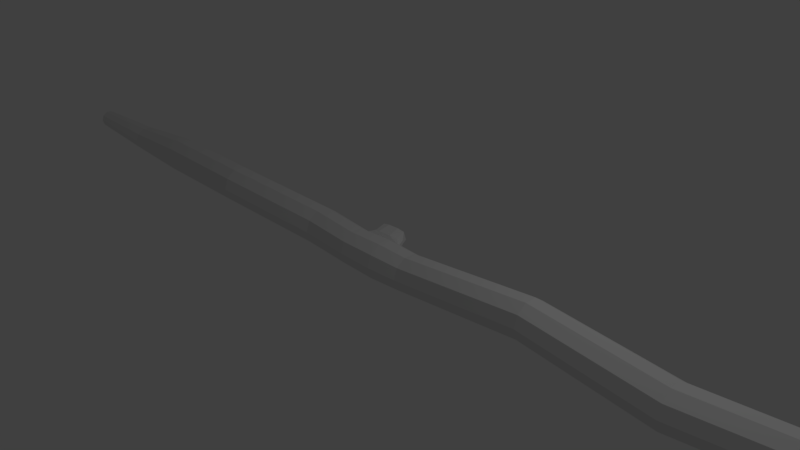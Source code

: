 # Source: branch.blend  (saved by Blender 2.78.0; exported with 4.5.12 LTS)
import bpy
from mathutils import Matrix  # noqa: F401  (used for matrix-valued properties, if any)

bpy.ops.wm.read_factory_settings(use_empty=True)
scene = bpy.context.scene
scene.name = 'Scene'

# ---- collections
col_collection_1 = bpy.data.collections.new('Collection 1'); scene.collection.children.link(col_collection_1)

# ---- world
world_world = bpy.data.worlds.new('World'); scene.world = world_world
world_world.color = (0.05088, 0.05088, 0.05088)
world_world.use_sun_shadow = False
world_world.sun_shadow_jitter_overblur = 0.0
world_world.cycles.sampling_method = 'MANUAL'

# ---- cameras
cam_camera = bpy.data.cameras.new('Camera')
cam_camera.clip_end = 100.0
cam_camera.lens = 35.0
cam_camera.sensor_width = 32.0
cam_camera.sensor_height = 18.0
cam_camera.ortho_scale = 7.314
cam_camera.dof.focus_distance = 0.0
cam_camera.dof.aperture_fstop = 128.0

# ---- lights
light_lamp = bpy.data.lights.new('Lamp', 'POINT')
light_lamp.transmission_factor = 0.0
light_lamp.cutoff_distance = 30.0
light_lamp.energy = 100.0
light_lamp.shadow_buffer_clip_start = 1.001
light_lamp.shadow_soft_size = 0.1
light_lamp.shadow_maximum_resolution = 0.006
light_lamp.use_absolute_resolution = True

# ---- meshes
me_cylinder = bpy.data.meshes.new('Cylinder')
me_cylinder.from_pydata([(-9.471e-09, 0.4061, -0.9056), (0.0, 1.0, 1.0), (0.2387, 0.3286, -0.9056), (0.5878, 0.809, 1.0), (0.3863, 0.1255, -0.9056), (0.9511, 0.309, 1.0), (0.3863, -0.1255, -0.9056), (0.9511, -0.309, 1.0), (0.2387, -0.3286, -0.9056), (0.5878, -0.809, 1.0), (-4.498e-08, -0.4061, -0.9056), (-8.742e-08, -1.0, 1.0), (-0.2387, -0.3286, -0.9056), (-0.5878, -0.809, 1.0), (-0.3863, -0.1255, -0.9056), (-0.9511, -0.309, 1.0), (-0.3863, 0.1255, -0.9056), (-0.9511, 0.309, 1.0), (-0.2387, 0.3286, -0.9056), (-0.5878, 0.809, 1.0), (0.1782, 0.7945, -0.7463), (-7.08e-09, 0.9517, -0.587), (-0.2193, 0.6427, -0.3618), (-0.01054, 0.9454, -0.1304), (-0.01742, 0.7858, 0.09291), (-0.6657, 0.6888, 0.3361), (0.001688, 1.001, 0.5557), (-0.455, 1.063, 0.7694), (-0.01153, 0.9186, 0.7694), (0.4841, 0.8445, 0.5557), (-0.2215, 0.5445, 0.3361), (0.4177, 0.6444, 0.09291), (0.4501, 0.7957, -0.1304), (0.2393, 0.4937, -0.3618), (0.4716, 0.7985, -0.587), (0.5249, 0.6818, -0.7463), (0.2625, 0.5414, 0.7694), (0.7822, 0.4342, 0.5557), (0.05306, 0.1666, 0.3361), (0.6867, 0.2743, 0.09291), (0.7348, 0.4039, -0.1304), (0.5227, 0.1036, -0.3618), (0.7631, 0.3973, -0.587), (0.7392, 0.3869, -0.7463), (0.2625, 0.07511, 0.7694), (0.7822, -0.07297, 0.5557), (0.05306, -0.3005, 0.3361), (0.6867, -0.1833, 0.09291), (0.7348, -0.08049, -0.1304), (0.5227, -0.3785, -0.3618), (0.7631, -0.09861, -0.587), (0.7392, 0.02228, -0.7463), (-0.01153, -0.3021, 0.7694), (0.4841, -0.4833, 0.5557), (-0.2215, -0.6783, 0.3361), (0.4177, -0.5535, 0.09291), (0.4501, -0.4723, -0.1304), (0.2393, -0.7686, -0.3618), (0.4716, -0.4998, -0.587), (0.5249, -0.2727, -0.7463), (-0.455, -0.4462, 0.7694), (0.001688, -0.64, 0.5557), (-0.6657, -0.8227, 0.3361), (-0.01742, -0.6949, 0.09291), (-0.01054, -0.622, -0.1304), (-0.2193, -0.9176, -0.3618), (-7.723e-08, -0.653, -0.587), (0.1782, -0.3853, -0.7463), (-0.8984, -0.3021, 0.7694), (-0.4807, -0.4833, 0.5557), (-1.11, -0.6783, 0.3361), (-0.4526, -0.5535, 0.09291), (-0.4712, -0.4723, -0.1304), (-0.6778, -0.7686, -0.3618), (-0.4716, -0.4998, -0.587), (-0.1686, -0.2727, -0.7463), (-1.172, 0.07511, 0.7694), (-0.7788, -0.07297, 0.5557), (-1.384, -0.3005, 0.3361), (-0.7215, -0.1833, 0.09291), (-0.7559, -0.08049, -0.1304), (-0.9612, -0.3785, -0.3618), (-0.7631, -0.09861, -0.587), (-0.3829, 0.02228, -0.7463), (-1.172, 0.5414, 0.7694), (-0.7788, 0.4342, 0.5557), (-1.384, 0.1666, 0.3361), (-0.7215, 0.2743, 0.09291), (-0.7559, 0.4039, -0.1304), (-0.9612, 0.1036, -0.3618), (-0.7631, 0.3973, -0.587), (-0.3829, 0.3869, -0.7463), (-0.8984, 0.9186, 0.7694), (-0.4807, 0.8445, 0.5557), (-1.11, 0.5445, 0.3361), (-0.4526, 0.6444, 0.09291), (-0.4712, 0.7957, -0.1304), (-0.6778, 0.4937, -0.3618), (-0.4716, 0.7985, -0.587), (-0.1686, 0.6818, -0.7463), (-0.01742, 0.7445, -0.0313), (-0.01742, 0.8213, 0.03528), (0.4529, 0.6684, 0.03528), (0.426, 0.6004, -0.0313), (0.7436, 0.2684, 0.03528), (0.7001, 0.2232, -0.0313), (0.7436, -0.2261, 0.03528), (0.7001, -0.243, -0.0313), (0.4529, -0.6262, 0.03528), (0.426, -0.6203, -0.0313), (-0.01742, -0.779, 0.03528), (-0.01742, -0.7643, -0.0313), (-0.4877, -0.6262, 0.03528), (-0.4609, -0.6203, -0.0313), (-0.7784, -0.2261, 0.03528), (-0.7349, -0.243, -0.0313), (-0.7784, 0.2684, 0.03528), (-0.7349, 0.2232, -0.0313), (-0.4877, 0.6684, 0.03528), (-0.4609, 0.6004, -0.0313), (3.191e-10, 0.9371, -0.01235), (-2.647e-10, 0.9671, 0.01235), (-0.593, 0.7744, 0.01235), (-0.5815, 0.7482, -0.01235), (-0.313, 0.6485, -0.0313), (-0.1652, 0.6965, -0.0313), (-0.331, 0.7194, 0.03528), (-0.1742, 0.7703, 0.03528), (-0.5187, 0.842, -0.02367), (-0.1383, 0.9656, -0.02367), (-0.5337, 0.896, 0.02478), (-0.1458, 1.022, 0.02478), (-0.2072, 1.391, -0.01123), (-0.2072, 1.416, 0.009326), (-0.701, 1.256, 0.009326), (-0.6914, 1.234, -0.01123), (-0.4248, 1.022, -0.02722), (-0.3017, 1.062, -0.02722), (-0.4397, 1.082, 0.02972), (-0.3092, 1.124, 0.02972), (-0.2661, 1.357, -0.02392), (-0.6266, 1.24, -0.02392), (-0.2732, 1.41, 0.02201), (-0.6409, 1.291, 0.02201)], [], [(27, 1, 3, 28), (28, 3, 5, 36), (36, 5, 7, 44), (44, 7, 9, 52), (52, 9, 11, 60), (60, 11, 13, 68), (68, 13, 15, 76), (76, 15, 17, 84), (3, 1, 19, 17, 15, 13, 11, 9, 7, 5), (84, 17, 19, 92), (92, 19, 1, 27), (0, 2, 4, 6, 8, 10, 12, 14, 16, 18), (18, 99, 20, 0), (99, 98, 21, 20), (98, 97, 22, 21), (97, 96, 23, 22), (118, 95, 24, 101, 127, 126), (95, 94, 25, 24), (94, 93, 26, 25), (93, 92, 27, 26), (16, 91, 99, 18), (91, 90, 98, 99), (90, 89, 97, 98), (89, 88, 96, 97), (116, 87, 95, 118), (87, 86, 94, 95), (86, 85, 93, 94), (85, 84, 92, 93), (14, 83, 91, 16), (83, 82, 90, 91), (82, 81, 89, 90), (81, 80, 88, 89), (114, 79, 87, 116), (79, 78, 86, 87), (78, 77, 85, 86), (77, 76, 84, 85), (12, 75, 83, 14), (75, 74, 82, 83), (74, 73, 81, 82), (73, 72, 80, 81), (112, 71, 79, 114), (71, 70, 78, 79), (70, 69, 77, 78), (69, 68, 76, 77), (10, 67, 75, 12), (67, 66, 74, 75), (66, 65, 73, 74), (65, 64, 72, 73), (110, 63, 71, 112), (63, 62, 70, 71), (62, 61, 69, 70), (61, 60, 68, 69), (8, 59, 67, 10), (59, 58, 66, 67), (58, 57, 65, 66), (57, 56, 64, 65), (108, 55, 63, 110), (55, 54, 62, 63), (54, 53, 61, 62), (53, 52, 60, 61), (6, 51, 59, 8), (51, 50, 58, 59), (50, 49, 57, 58), (49, 48, 56, 57), (106, 47, 55, 108), (47, 46, 54, 55), (46, 45, 53, 54), (45, 44, 52, 53), (4, 43, 51, 6), (43, 42, 50, 51), (42, 41, 49, 50), (41, 40, 48, 49), (104, 39, 47, 106), (39, 38, 46, 47), (38, 37, 45, 46), (37, 36, 44, 45), (2, 35, 43, 4), (35, 34, 42, 43), (34, 33, 41, 42), (33, 32, 40, 41), (102, 31, 39, 104), (31, 30, 38, 39), (30, 29, 37, 38), (29, 28, 36, 37), (0, 20, 35, 2), (20, 21, 34, 35), (21, 22, 33, 34), (22, 23, 32, 33), (101, 24, 31, 102), (24, 25, 30, 31), (25, 26, 29, 30), (26, 27, 28, 29), (23, 100, 103, 32), (100, 120, 121, 101, 102, 103), (32, 103, 105, 40), (103, 102, 104, 105), (40, 105, 107, 48), (105, 104, 106, 107), (48, 107, 109, 56), (107, 106, 108, 109), (56, 109, 111, 64), (109, 108, 110, 111), (64, 111, 113, 72), (111, 110, 112, 113), (72, 113, 115, 80), (113, 112, 114, 115), (80, 115, 117, 88), (115, 114, 116, 117), (88, 117, 119, 96), (117, 116, 118, 122, 123, 119), (96, 119, 124, 125, 100, 23), (131, 127, 101, 121), (125, 129, 120, 100), (124, 128, 141, 136), (119, 123, 128, 124), (126, 127, 139, 138), (123, 122, 134, 135), (128, 123, 135, 141), (122, 118, 126, 130), (127, 131, 142, 139), (140, 142, 133, 132), (136, 141, 140, 137), (135, 134, 143, 141), (141, 143, 142, 140), (143, 138, 139, 142), (131, 121, 133, 142), (130, 126, 138, 143), (121, 120, 132, 133), (120, 129, 140, 132), (129, 125, 137, 140), (125, 124, 136, 137), (122, 130, 143, 134)])
me_cylinder.use_remesh_preserve_volume = False
me_cylinder.use_remesh_preserve_attributes = False
me_cylinder.use_mirror_vertex_groups = False
me_cylinder.update()

# ---- objects
ob_cylinder = bpy.data.objects.new('Cylinder', me_cylinder)
ob_lamp = bpy.data.objects.new('Lamp', light_lamp)
ob_camera = bpy.data.objects.new('Camera', cam_camera)

# ---- transforms, parenting, visibility, modifiers, constraints
ob_cylinder.location = (0.0, 0.0, 0.0)
ob_cylinder.rotation_euler = (0.0, 1.571, 0.0)
ob_cylinder.scale = (0.3479, 0.3479, 7.827)
ob_cylinder.lineart.crease_threshold = 0.0
ob_lamp.location = (4.076, 1.005, 5.904)
ob_lamp.rotation_euler = (0.6503, 0.05522, 1.866)
ob_lamp.lock_rotations_4d = False
ob_lamp.empty_display_type = 'ARROWS'
ob_lamp.color = (0.0, 0.0, 0.0, 0.0)
ob_lamp.lineart.crease_threshold = 0.0
ob_camera.location = (7.481, -6.508, 5.344)
ob_camera.rotation_euler = (1.109, 0.0, 0.8149)
ob_camera.lock_rotations_4d = False
ob_camera.empty_display_type = 'ARROWS'
ob_camera.color = (0.0, 0.0, 0.0, 0.0)
ob_camera.display_type = 'WIRE'
ob_camera.lineart.crease_threshold = 0.0

# ---- collection membership
col_collection_1.objects.link(ob_cylinder)
col_collection_1.objects.link(ob_lamp)
col_collection_1.objects.link(ob_camera)

# ---- scene / render settings (as saved in the file)
scene.camera = ob_camera
scene.frame_start = 1; scene.frame_end = 250; scene.frame_set(0)
scene.render.engine = 'BLENDER_EEVEE_NEXT'
scene.render.resolution_percentage = 50
scene.render.dither_intensity = 0.0
scene.cycles.use_denoising = False
scene.cycles.samples = 128
scene.cycles.sampling_pattern = 'TABULATED_SOBOL'
scene.cycles.light_sampling_threshold = 0.0
scene.cycles.use_adaptive_sampling = False
scene.cycles.use_light_tree = False
scene.cycles.blur_glossy = 0.0
scene.cycles.sample_clamp_indirect = 0.0
scene.view_settings.view_transform = 'Standard'
bpy.context.view_layer.update()
